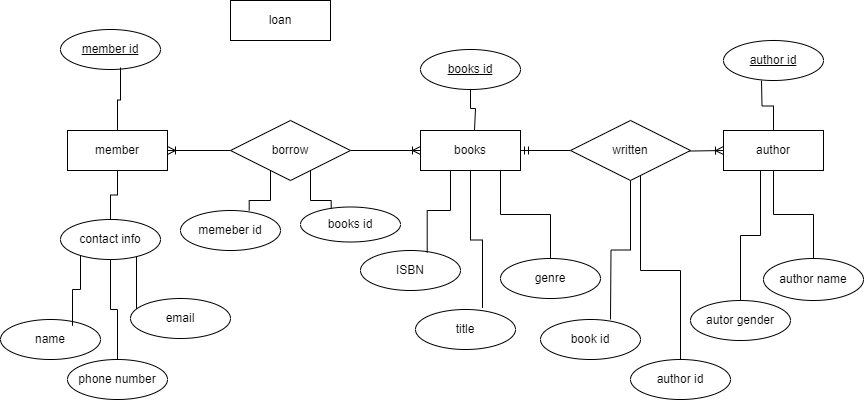

The diagram above was exported from draw.io. Its source (the exported page's mxGraphModel, read from the mxfile embedded in the PNG):
<mxGraphModel dx="1630" dy="496" grid="1" gridSize="10" guides="1" tooltips="1" connect="1" arrows="1" fold="1" page="1" pageScale="1" pageWidth="850" pageHeight="1100" math="0" shadow="0">
  <root>
    <mxCell id="0" />
    <mxCell id="1" parent="0" />
    <mxCell id="c8NJfZuZ6VBuaeN73wWm-32" value="" style="edgeStyle=orthogonalEdgeStyle;rounded=0;orthogonalLoop=1;jettySize=auto;html=1;endArrow=none;endFill=0;startArrow=ERoneToMany;startFill=0;" parent="1" source="c8NJfZuZ6VBuaeN73wWm-4" target="c8NJfZuZ6VBuaeN73wWm-11" edge="1">
      <mxGeometry relative="1" as="geometry" />
    </mxCell>
    <mxCell id="c8NJfZuZ6VBuaeN73wWm-69" style="edgeStyle=orthogonalEdgeStyle;rounded=0;orthogonalLoop=1;jettySize=auto;html=1;endArrow=none;endFill=0;" parent="1" source="c8NJfZuZ6VBuaeN73wWm-4" target="c8NJfZuZ6VBuaeN73wWm-22" edge="1">
      <mxGeometry relative="1" as="geometry">
        <Array as="points">
          <mxPoint x="410" y="455" />
          <mxPoint x="460" y="455" />
        </Array>
      </mxGeometry>
    </mxCell>
    <mxCell id="c8NJfZuZ6VBuaeN73wWm-81" style="edgeStyle=orthogonalEdgeStyle;rounded=0;orthogonalLoop=1;jettySize=auto;html=1;entryX=0;entryY=0.5;entryDx=0;entryDy=0;endArrow=none;endFill=0;startArrow=ERmandOne;startFill=0;" parent="1" source="c8NJfZuZ6VBuaeN73wWm-4" target="c8NJfZuZ6VBuaeN73wWm-10" edge="1">
      <mxGeometry relative="1" as="geometry" />
    </mxCell>
    <mxCell id="c8NJfZuZ6VBuaeN73wWm-4" value="books" style="whiteSpace=wrap;html=1;align=center;" parent="1" vertex="1">
      <mxGeometry x="330" y="371" width="100" height="40" as="geometry" />
    </mxCell>
    <mxCell id="c8NJfZuZ6VBuaeN73wWm-27" style="edgeStyle=orthogonalEdgeStyle;rounded=0;orthogonalLoop=1;jettySize=auto;html=1;entryX=0;entryY=0.5;entryDx=0;entryDy=0;endArrow=none;endFill=0;startArrow=ERoneToMany;startFill=0;" parent="1" source="c8NJfZuZ6VBuaeN73wWm-8" target="c8NJfZuZ6VBuaeN73wWm-11" edge="1">
      <mxGeometry relative="1" as="geometry" />
    </mxCell>
    <mxCell id="c8NJfZuZ6VBuaeN73wWm-53" style="edgeStyle=orthogonalEdgeStyle;rounded=0;orthogonalLoop=1;jettySize=auto;html=1;endArrow=none;endFill=0;" parent="1" source="c8NJfZuZ6VBuaeN73wWm-8" target="c8NJfZuZ6VBuaeN73wWm-20" edge="1">
      <mxGeometry relative="1" as="geometry" />
    </mxCell>
    <mxCell id="c8NJfZuZ6VBuaeN73wWm-8" value="member" style="whiteSpace=wrap;html=1;align=center;" parent="1" vertex="1">
      <mxGeometry x="-23" y="371" width="100" height="40" as="geometry" />
    </mxCell>
    <mxCell id="c8NJfZuZ6VBuaeN73wWm-38" style="edgeStyle=orthogonalEdgeStyle;rounded=0;orthogonalLoop=1;jettySize=auto;html=1;entryX=0.5;entryY=0;entryDx=0;entryDy=0;endArrow=none;endFill=0;" parent="1" source="c8NJfZuZ6VBuaeN73wWm-9" target="c8NJfZuZ6VBuaeN73wWm-19" edge="1">
      <mxGeometry relative="1" as="geometry" />
    </mxCell>
    <mxCell id="c8NJfZuZ6VBuaeN73wWm-79" style="edgeStyle=orthogonalEdgeStyle;rounded=0;orthogonalLoop=1;jettySize=auto;html=1;entryX=0.5;entryY=0;entryDx=0;entryDy=0;endArrow=none;endFill=0;" parent="1" source="c8NJfZuZ6VBuaeN73wWm-9" target="c8NJfZuZ6VBuaeN73wWm-26" edge="1">
      <mxGeometry relative="1" as="geometry">
        <Array as="points">
          <mxPoint x="670" y="476" />
          <mxPoint x="650" y="476" />
        </Array>
      </mxGeometry>
    </mxCell>
    <mxCell id="c8NJfZuZ6VBuaeN73wWm-9" value="author" style="whiteSpace=wrap;html=1;align=center;" parent="1" vertex="1">
      <mxGeometry x="633" y="371" width="100" height="40" as="geometry" />
    </mxCell>
    <mxCell id="c8NJfZuZ6VBuaeN73wWm-30" style="edgeStyle=orthogonalEdgeStyle;rounded=0;orthogonalLoop=1;jettySize=auto;html=1;entryX=0;entryY=0.5;entryDx=0;entryDy=0;endArrow=ERoneToMany;endFill=0;" parent="1" target="c8NJfZuZ6VBuaeN73wWm-9" edge="1">
      <mxGeometry relative="1" as="geometry">
        <mxPoint x="571" y="391" as="sourcePoint" />
      </mxGeometry>
    </mxCell>
    <mxCell id="c8NJfZuZ6VBuaeN73wWm-77" style="edgeStyle=orthogonalEdgeStyle;rounded=0;orthogonalLoop=1;jettySize=auto;html=1;endArrow=none;endFill=0;" parent="1" source="c8NJfZuZ6VBuaeN73wWm-10" edge="1">
      <mxGeometry relative="1" as="geometry">
        <mxPoint x="520" y="560" as="targetPoint" />
      </mxGeometry>
    </mxCell>
    <mxCell id="c8NJfZuZ6VBuaeN73wWm-80" style="edgeStyle=orthogonalEdgeStyle;rounded=0;orthogonalLoop=1;jettySize=auto;html=1;endArrow=none;endFill=0;" parent="1" source="c8NJfZuZ6VBuaeN73wWm-10" target="c8NJfZuZ6VBuaeN73wWm-76" edge="1">
      <mxGeometry relative="1" as="geometry">
        <Array as="points">
          <mxPoint x="550" y="511" />
          <mxPoint x="590" y="511" />
        </Array>
      </mxGeometry>
    </mxCell>
    <mxCell id="c8NJfZuZ6VBuaeN73wWm-10" value="written" style="shape=rhombus;perimeter=rhombusPerimeter;whiteSpace=wrap;html=1;align=center;" parent="1" vertex="1">
      <mxGeometry x="480" y="361" width="120" height="60" as="geometry" />
    </mxCell>
    <mxCell id="c8NJfZuZ6VBuaeN73wWm-11" value="borrow" style="shape=rhombus;perimeter=rhombusPerimeter;whiteSpace=wrap;html=1;align=center;" parent="1" vertex="1">
      <mxGeometry x="140" y="361" width="120" height="60" as="geometry" />
    </mxCell>
    <mxCell id="c8NJfZuZ6VBuaeN73wWm-12" value="member id" style="ellipse;whiteSpace=wrap;html=1;align=center;fontStyle=4;" parent="1" vertex="1">
      <mxGeometry x="-30" y="270" width="100" height="40" as="geometry" />
    </mxCell>
    <mxCell id="c8NJfZuZ6VBuaeN73wWm-58" style="edgeStyle=orthogonalEdgeStyle;rounded=0;orthogonalLoop=1;jettySize=auto;html=1;entryX=0.5;entryY=0;entryDx=0;entryDy=0;endArrow=none;endFill=0;" parent="1" edge="1">
      <mxGeometry relative="1" as="geometry">
        <mxPoint x="371" y="325" as="sourcePoint" />
        <mxPoint x="384" y="371" as="targetPoint" />
        <Array as="points">
          <mxPoint x="371" y="326" />
          <mxPoint x="380" y="326" />
          <mxPoint x="380" y="349" />
          <mxPoint x="385" y="349" />
        </Array>
      </mxGeometry>
    </mxCell>
    <mxCell id="c8NJfZuZ6VBuaeN73wWm-13" value="books id" style="ellipse;whiteSpace=wrap;html=1;align=center;fontStyle=4;" parent="1" vertex="1">
      <mxGeometry x="330" y="290" width="100" height="40" as="geometry" />
    </mxCell>
    <mxCell id="c8NJfZuZ6VBuaeN73wWm-31" style="edgeStyle=orthogonalEdgeStyle;rounded=0;orthogonalLoop=1;jettySize=auto;html=1;entryX=0.5;entryY=0;entryDx=0;entryDy=0;endArrow=none;endFill=0;" parent="1" target="c8NJfZuZ6VBuaeN73wWm-9" edge="1">
      <mxGeometry relative="1" as="geometry">
        <mxPoint x="671" y="321" as="sourcePoint" />
      </mxGeometry>
    </mxCell>
    <mxCell id="c8NJfZuZ6VBuaeN73wWm-14" value="author id" style="ellipse;whiteSpace=wrap;html=1;align=center;fontStyle=4;" parent="1" vertex="1">
      <mxGeometry x="633" y="281" width="100" height="40" as="geometry" />
    </mxCell>
    <mxCell id="c8NJfZuZ6VBuaeN73wWm-16" value="name" style="ellipse;whiteSpace=wrap;html=1;align=center;" parent="1" vertex="1">
      <mxGeometry x="-90" y="560" width="100" height="40" as="geometry" />
    </mxCell>
    <mxCell id="c8NJfZuZ6VBuaeN73wWm-18" value="ISBN" style="ellipse;whiteSpace=wrap;html=1;align=center;" parent="1" vertex="1">
      <mxGeometry x="270" y="491" width="100" height="40" as="geometry" />
    </mxCell>
    <mxCell id="c8NJfZuZ6VBuaeN73wWm-19" value="author name" style="ellipse;whiteSpace=wrap;html=1;align=center;" parent="1" vertex="1">
      <mxGeometry x="673" y="499" width="100" height="42" as="geometry" />
    </mxCell>
    <mxCell id="c8NJfZuZ6VBuaeN73wWm-62" style="edgeStyle=orthogonalEdgeStyle;rounded=0;orthogonalLoop=1;jettySize=auto;html=1;endArrow=none;endFill=0;" parent="1" source="c8NJfZuZ6VBuaeN73wWm-20" target="c8NJfZuZ6VBuaeN73wWm-46" edge="1">
      <mxGeometry relative="1" as="geometry" />
    </mxCell>
    <mxCell id="c8NJfZuZ6VBuaeN73wWm-63" style="edgeStyle=orthogonalEdgeStyle;rounded=0;orthogonalLoop=1;jettySize=auto;html=1;endArrow=none;endFill=0;" parent="1" source="c8NJfZuZ6VBuaeN73wWm-20" edge="1">
      <mxGeometry relative="1" as="geometry">
        <mxPoint x="46" y="550" as="targetPoint" />
        <mxPoint x="26.301270189221896" y="480" as="sourcePoint" />
        <Array as="points">
          <mxPoint x="47" y="480" />
        </Array>
      </mxGeometry>
    </mxCell>
    <mxCell id="c8NJfZuZ6VBuaeN73wWm-21" value="email" style="ellipse;whiteSpace=wrap;html=1;align=center;" parent="1" vertex="1">
      <mxGeometry x="40" y="539" width="100" height="40" as="geometry" />
    </mxCell>
    <mxCell id="c8NJfZuZ6VBuaeN73wWm-22" value="genre" style="ellipse;whiteSpace=wrap;html=1;align=center;" parent="1" vertex="1">
      <mxGeometry x="410" y="499" width="100" height="40" as="geometry" />
    </mxCell>
    <mxCell id="c8NJfZuZ6VBuaeN73wWm-25" value="title" style="ellipse;whiteSpace=wrap;html=1;align=center;" parent="1" vertex="1">
      <mxGeometry x="325" y="550" width="100" height="40" as="geometry" />
    </mxCell>
    <mxCell id="c8NJfZuZ6VBuaeN73wWm-26" value="autor gender" style="ellipse;whiteSpace=wrap;html=1;align=center;" parent="1" vertex="1">
      <mxGeometry x="600" y="541" width="100" height="40" as="geometry" />
    </mxCell>
    <mxCell id="c8NJfZuZ6VBuaeN73wWm-46" value="phone number" style="ellipse;whiteSpace=wrap;html=1;align=center;" parent="1" vertex="1">
      <mxGeometry x="-23" y="600" width="100" height="40" as="geometry" />
    </mxCell>
    <mxCell id="c8NJfZuZ6VBuaeN73wWm-47" style="edgeStyle=orthogonalEdgeStyle;rounded=0;orthogonalLoop=1;jettySize=auto;html=1;entryX=0.6;entryY=0.95;entryDx=0;entryDy=0;entryPerimeter=0;endArrow=none;endFill=0;" parent="1" source="c8NJfZuZ6VBuaeN73wWm-8" target="c8NJfZuZ6VBuaeN73wWm-12" edge="1">
      <mxGeometry relative="1" as="geometry" />
    </mxCell>
    <mxCell id="c8NJfZuZ6VBuaeN73wWm-55" value="loan" style="whiteSpace=wrap;html=1;align=center;" parent="1" vertex="1">
      <mxGeometry x="140" y="241" width="100" height="40" as="geometry" />
    </mxCell>
    <mxCell id="c8NJfZuZ6VBuaeN73wWm-59" value="books id" style="ellipse;whiteSpace=wrap;html=1;align=center;" parent="1" vertex="1">
      <mxGeometry x="210" y="447.5" width="100" height="35" as="geometry" />
    </mxCell>
    <mxCell id="c8NJfZuZ6VBuaeN73wWm-61" value="memeber id" style="ellipse;whiteSpace=wrap;html=1;align=center;" parent="1" vertex="1">
      <mxGeometry x="90" y="451" width="100" height="40" as="geometry" />
    </mxCell>
    <mxCell id="c8NJfZuZ6VBuaeN73wWm-67" style="edgeStyle=orthogonalEdgeStyle;rounded=0;orthogonalLoop=1;jettySize=auto;html=1;exitX=0.5;exitY=1;exitDx=0;exitDy=0;" parent="1" source="c8NJfZuZ6VBuaeN73wWm-13" target="c8NJfZuZ6VBuaeN73wWm-13" edge="1">
      <mxGeometry relative="1" as="geometry" />
    </mxCell>
    <mxCell id="c8NJfZuZ6VBuaeN73wWm-68" value="" style="edgeStyle=orthogonalEdgeStyle;rounded=0;orthogonalLoop=1;jettySize=auto;html=1;endArrow=none;endFill=0;" parent="1" target="c8NJfZuZ6VBuaeN73wWm-20" edge="1">
      <mxGeometry relative="1" as="geometry">
        <mxPoint x="46" y="550" as="targetPoint" />
        <mxPoint x="26.301270189221896" y="480" as="sourcePoint" />
        <Array as="points" />
      </mxGeometry>
    </mxCell>
    <mxCell id="c8NJfZuZ6VBuaeN73wWm-20" value="contact info" style="ellipse;whiteSpace=wrap;html=1;align=center;" parent="1" vertex="1">
      <mxGeometry x="-30" y="460" width="100" height="40" as="geometry" />
    </mxCell>
    <mxCell id="c8NJfZuZ6VBuaeN73wWm-70" style="edgeStyle=orthogonalEdgeStyle;rounded=0;orthogonalLoop=1;jettySize=auto;html=1;entryX=0.67;entryY=-0.042;entryDx=0;entryDy=0;entryPerimeter=0;endArrow=none;endFill=0;" parent="1" source="c8NJfZuZ6VBuaeN73wWm-4" target="c8NJfZuZ6VBuaeN73wWm-25" edge="1">
      <mxGeometry relative="1" as="geometry" />
    </mxCell>
    <mxCell id="c8NJfZuZ6VBuaeN73wWm-71" style="edgeStyle=orthogonalEdgeStyle;rounded=0;orthogonalLoop=1;jettySize=auto;html=1;entryX=0.667;entryY=0.05;entryDx=0;entryDy=0;entryPerimeter=0;endArrow=none;endFill=0;" parent="1" source="c8NJfZuZ6VBuaeN73wWm-4" target="c8NJfZuZ6VBuaeN73wWm-18" edge="1">
      <mxGeometry relative="1" as="geometry">
        <Array as="points">
          <mxPoint x="360" y="451" />
          <mxPoint x="337" y="451" />
        </Array>
      </mxGeometry>
    </mxCell>
    <mxCell id="c8NJfZuZ6VBuaeN73wWm-72" style="edgeStyle=orthogonalEdgeStyle;rounded=0;orthogonalLoop=1;jettySize=auto;html=1;entryX=0.72;entryY=0.158;entryDx=0;entryDy=0;entryPerimeter=0;endArrow=none;endFill=0;" parent="1" source="c8NJfZuZ6VBuaeN73wWm-20" target="c8NJfZuZ6VBuaeN73wWm-16" edge="1">
      <mxGeometry relative="1" as="geometry">
        <Array as="points">
          <mxPoint x="-10" y="530" />
          <mxPoint x="-18" y="530" />
        </Array>
      </mxGeometry>
    </mxCell>
    <mxCell id="c8NJfZuZ6VBuaeN73wWm-73" style="edgeStyle=orthogonalEdgeStyle;rounded=0;orthogonalLoop=1;jettySize=auto;html=1;entryX=0.307;entryY=0.043;entryDx=0;entryDy=0;entryPerimeter=0;endArrow=none;endFill=0;" parent="1" source="c8NJfZuZ6VBuaeN73wWm-11" target="c8NJfZuZ6VBuaeN73wWm-59" edge="1">
      <mxGeometry relative="1" as="geometry">
        <Array as="points">
          <mxPoint x="220" y="441" />
          <mxPoint x="241" y="441" />
        </Array>
      </mxGeometry>
    </mxCell>
    <mxCell id="c8NJfZuZ6VBuaeN73wWm-74" style="edgeStyle=orthogonalEdgeStyle;rounded=0;orthogonalLoop=1;jettySize=auto;html=1;entryX=0.687;entryY=0;entryDx=0;entryDy=0;entryPerimeter=0;endArrow=none;endFill=0;" parent="1" source="c8NJfZuZ6VBuaeN73wWm-11" target="c8NJfZuZ6VBuaeN73wWm-61" edge="1">
      <mxGeometry relative="1" as="geometry">
        <Array as="points">
          <mxPoint x="180" y="441" />
          <mxPoint x="159" y="441" />
        </Array>
      </mxGeometry>
    </mxCell>
    <mxCell id="c8NJfZuZ6VBuaeN73wWm-75" value="book id" style="ellipse;whiteSpace=wrap;html=1;align=center;" parent="1" vertex="1">
      <mxGeometry x="450" y="560" width="100" height="40" as="geometry" />
    </mxCell>
    <mxCell id="c8NJfZuZ6VBuaeN73wWm-76" value="author id" style="ellipse;whiteSpace=wrap;html=1;align=center;" parent="1" vertex="1">
      <mxGeometry x="540" y="600" width="100" height="40" as="geometry" />
    </mxCell>
  </root>
</mxGraphModel>